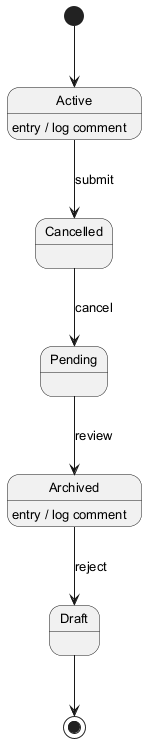

The diagram above was rendered by PlantUML. Its source (embedded in the PNG):
@startuml
skinparam backgroundColor #FFFFFF
skinparam classBackgroundColor #F1F8E9
skinparam classBorderColor #33691E
skinparam defaultFontSize 13
[*] --> Active
Active --> Cancelled : submit
Active : entry / log comment
Cancelled --> Pending : cancel
Pending --> Archived : review
Archived --> Draft : reject
Archived : entry / log comment
Draft --> [*]
@enduml